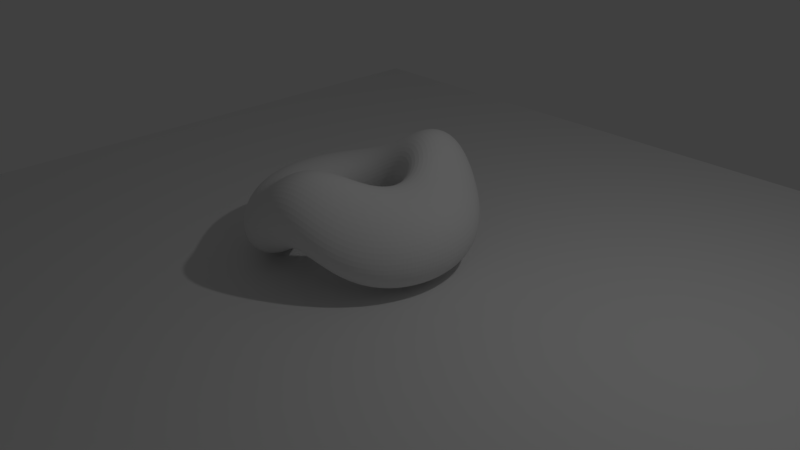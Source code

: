 # Source: dONUToNtABLE.blend  (saved by Blender 2.79.0; exported with 4.5.12 LTS)
import bpy
from mathutils import Matrix  # noqa: F401  (used for matrix-valued properties, if any)

bpy.ops.wm.read_factory_settings(use_empty=True)
scene = bpy.context.scene
scene.name = 'Scene'

# ---- collections
col_collection_1 = bpy.data.collections.new('Collection 1'); scene.collection.children.link(col_collection_1)

# ---- world
world_world = bpy.data.worlds.new('World'); scene.world = world_world
world_world.color = (0.05088, 0.05088, 0.05088)
world_world.use_sun_shadow = False
world_world.sun_shadow_jitter_overblur = 0.0
world_world.cycles.sampling_method = 'MANUAL'

# ---- cameras
cam_camera = bpy.data.cameras.new('Camera')
cam_camera.clip_end = 100.0
cam_camera.lens = 35.0
cam_camera.sensor_width = 32.0
cam_camera.sensor_height = 18.0
cam_camera.ortho_scale = 7.314
cam_camera.dof.focus_distance = 0.0
cam_camera.dof.aperture_fstop = 128.0

# ---- lights
light_lamp = bpy.data.lights.new('Lamp', 'POINT')
light_lamp.transmission_factor = 0.0
light_lamp.cutoff_distance = 30.0
light_lamp.energy = 100.0
light_lamp.shadow_buffer_clip_start = 1.001
light_lamp.shadow_soft_size = 0.1
light_lamp.shadow_maximum_resolution = 0.006
light_lamp.use_absolute_resolution = True

# ---- meshes
me_torus_002 = bpy.data.meshes.new('Torus.002')
me_torus_002.from_pydata([(1.5, 0.0, 0.0), (1.433, 0.0, 0.25), (1.25, 0.0, 0.433), (1.0, 0.0, 0.5), (0.75, 0.0, 0.433), (0.567, 0.0, 0.25), (0.5, 0.0, 6.123e-17), (0.567, 0.0, -0.25), (0.75, 0.0, -0.433), (1.0, 0.0, -0.5), (1.25, 0.0, -0.433), (1.433, 0.0, -0.25), (1.487, 0.1958, 0.0), (1.421, 0.187, 0.25), (1.239, 0.1632, 0.433), (0.9914, 0.1305, 0.5), (0.7436, 0.09789, 0.433), (0.5621, 0.07401, 0.25), (0.4957, 0.06526, 6.123e-17), (0.5621, 0.07401, -0.25), (0.7436, 0.09789, -0.433), (0.9914, 0.1305, -0.5), (1.239, 0.1632, -0.433), (1.421, 0.187, -0.25), (1.449, 0.3882, 0.0), (1.384, 0.3709, 0.25), (1.207, 0.3235, 0.433), (0.9659, 0.2588, 0.5), (0.7244, 0.1941, 0.433), (0.5477, 0.1467, 0.25), (0.483, 0.1294, 6.123e-17), (0.5477, 0.1467, -0.25), (0.7244, 0.1941, -0.433), (0.9659, 0.2588, -0.5), (1.207, 0.3235, -0.433), (1.384, 0.3709, -0.25), (1.386, 0.574, 0.0), (1.324, 0.5484, 0.25), (1.155, 0.4784, 0.433), (0.9239, 0.3827, 0.5), (0.6929, 0.287, 0.433), (0.5238, 0.217, 0.25), (0.4619, 0.1913, 6.123e-17), (0.5238, 0.217, -0.25), (0.6929, 0.287, -0.433), (0.9239, 0.3827, -0.5), (1.155, 0.4784, -0.433), (1.324, 0.5484, -0.25), (1.299, 0.75, 0.0), (1.241, 0.7165, 0.25), (1.083, 0.625, 0.433), (0.866, 0.5, 0.5), (0.6495, 0.375, 0.433), (0.491, 0.2835, 0.25), (0.433, 0.25, 6.123e-17), (0.491, 0.2835, -0.25), (0.6495, 0.375, -0.433), (0.866, 0.5, -0.5), (1.083, 0.625, -0.433), (1.241, 0.7165, -0.25), (1.19, 0.9131, 0.0), (1.137, 0.8724, 0.25), (0.9917, 0.761, 0.433), (0.7934, 0.6088, 0.5), (0.595, 0.4566, 0.433), (0.4498, 0.3452, 0.25), (0.3967, 0.3044, 6.123e-17), (0.4498, 0.3452, -0.25), (0.595, 0.4566, -0.433), (0.7934, 0.6088, -0.5), (0.9917, 0.761, -0.433), (1.137, 0.8724, -0.25), (1.061, 1.061, 0.0), (1.013, 1.013, 0.25), (0.8839, 0.8839, 0.433), (0.7071, 0.7071, 0.5), (0.5303, 0.5303, 0.433), (0.4009, 0.4009, 0.25), (0.3536, 0.3536, 6.123e-17), (0.4009, 0.4009, -0.25), (0.5303, 0.5303, -0.433), (0.7071, 0.7071, -0.5), (0.8839, 0.8839, -0.433), (1.013, 1.013, -0.25), (0.9131, 1.19, 0.0), (0.8724, 1.137, 0.25), (0.761, 0.9917, 0.433), (0.6088, 0.7934, 0.5), (0.4566, 0.595, 0.433), (0.3452, 0.4498, 0.25), (0.3044, 0.3967, 6.123e-17), (0.3452, 0.4498, -0.25), (0.4566, 0.595, -0.433), (0.6088, 0.7934, -0.5), (0.761, 0.9917, -0.433), (0.8724, 1.137, -0.25), (0.75, 1.299, 0.0), (0.7165, 1.241, 0.25), (0.625, 1.083, 0.433), (0.5, 0.866, 0.5), (0.375, 0.6495, 0.433), (0.2835, 0.491, 0.25), (0.25, 0.433, 6.123e-17), (0.2835, 0.491, -0.25), (0.375, 0.6495, -0.433), (0.5, 0.866, -0.5), (0.625, 1.083, -0.433), (0.7165, 1.241, -0.25), (0.574, 1.386, 0.0), (0.5484, 1.324, 0.25), (0.4784, 1.155, 0.433), (0.3827, 0.9239, 0.5), (0.287, 0.6929, 0.433), (0.217, 0.5238, 0.25), (0.1913, 0.4619, 6.123e-17), (0.217, 0.5238, -0.25), (0.287, 0.6929, -0.433), (0.3827, 0.9239, -0.5), (0.4784, 1.155, -0.433), (0.5484, 1.324, -0.25), (0.3882, 1.449, 0.0), (0.3709, 1.384, 0.25), (0.3235, 1.207, 0.433), (0.2588, 0.9659, 0.5), (0.1941, 0.7244, 0.433), (0.1467, 0.5477, 0.25), (0.1294, 0.483, 6.123e-17), (0.1467, 0.5477, -0.25), (0.1941, 0.7244, -0.433), (0.2588, 0.9659, -0.5), (0.3235, 1.207, -0.433), (0.3709, 1.384, -0.25), (0.1958, 1.487, 0.0), (0.187, 1.421, 0.25), (0.1632, 1.239, 0.433), (0.1305, 0.9914, 0.5), (0.09789, 0.7436, 0.433), (0.07401, 0.5621, 0.25), (0.06526, 0.4957, 6.123e-17), (0.07401, 0.5621, -0.25), (0.09789, 0.7436, -0.433), (0.1305, 0.9914, -0.5), (0.1632, 1.239, -0.433), (0.187, 1.421, -0.25), (1.132e-07, 1.5, 0.0), (1.082e-07, 1.433, 0.25), (9.437e-08, 1.25, 0.433), (7.55e-08, 1.0, 0.5), (5.662e-08, 0.75, 0.433), (4.281e-08, 0.567, 0.25), (3.775e-08, 0.5, 6.123e-17), (4.281e-08, 0.567, -0.25), (5.662e-08, 0.75, -0.433), (7.55e-08, 1.0, -0.5), (9.437e-08, 1.25, -0.433), (1.082e-07, 1.433, -0.25), (-0.1958, 1.487, 0.0), (-0.187, 1.421, 0.25), (-0.1632, 1.239, 0.433), (-0.1305, 0.9914, 0.5), (-0.09789, 0.7436, 0.433), (-0.07401, 0.5621, 0.25), (-0.06526, 0.4957, 6.123e-17), (-0.07401, 0.5621, -0.25), (-0.09789, 0.7436, -0.433), (-0.1305, 0.9914, -0.5), (-0.1632, 1.239, -0.433), (-0.187, 1.421, -0.25), (-0.3882, 1.449, 0.0), (-0.3709, 1.384, 0.25), (-0.3235, 1.207, 0.433), (-0.2588, 0.9659, 0.5), (-0.1941, 0.7244, 0.433), (-0.1467, 0.5477, 0.25), (-0.1294, 0.483, 6.123e-17), (-0.1467, 0.5477, -0.25), (-0.1941, 0.7244, -0.433), (-0.2588, 0.9659, -0.5), (-0.3235, 1.207, -0.433), (-0.3709, 1.384, -0.25), (-0.574, 1.386, 0.0), (-0.5484, 1.324, 0.25), (-0.4784, 1.155, 0.433), (-0.3827, 0.9239, 0.5), (-0.287, 0.6929, 0.433), (-0.217, 0.5238, 0.25), (-0.1913, 0.4619, 6.123e-17), (-0.217, 0.5238, -0.25), (-0.287, 0.6929, -0.433), (-0.3827, 0.9239, -0.5), (-0.4784, 1.155, -0.433), (-0.5484, 1.324, -0.25), (-0.75, 1.299, 0.0), (-0.7165, 1.241, 0.25), (-0.625, 1.083, 0.433), (-0.5, 0.866, 0.5), (-0.375, 0.6495, 0.433), (-0.2835, 0.491, 0.25), (-0.25, 0.433, 6.123e-17), (-0.2835, 0.491, -0.25), (-0.375, 0.6495, -0.433), (-0.5, 0.866, -0.5), (-0.625, 1.083, -0.433), (-0.7165, 1.241, -0.25), (-0.9131, 1.19, 0.0), (-0.8724, 1.137, 0.25), (-0.761, 0.9917, 0.433), (-0.6088, 0.7934, 0.5), (-0.4566, 0.595, 0.433), (-0.3452, 0.4498, 0.25), (-0.3044, 0.3967, 6.123e-17), (-0.3452, 0.4498, -0.25), (-0.4566, 0.595, -0.433), (-0.6088, 0.7934, -0.5), (-0.761, 0.9917, -0.433), (-0.8724, 1.137, -0.25), (-1.061, 1.061, 0.0), (-1.013, 1.013, 0.25), (-0.8839, 0.8839, 0.433), (-0.7071, 0.7071, 0.5), (-0.5303, 0.5303, 0.433), (-0.4009, 0.4009, 0.25), (-0.3536, 0.3536, 6.123e-17), (-0.4009, 0.4009, -0.25), (-0.5303, 0.5303, -0.433), (-0.7071, 0.7071, -0.5), (-0.8839, 0.8839, -0.433), (-1.013, 1.013, -0.25), (-1.19, 0.9131, 0.0), (-1.137, 0.8724, 0.25), (-0.9917, 0.761, 0.433), (-0.7934, 0.6088, 0.5), (-0.595, 0.4566, 0.433), (-0.4498, 0.3452, 0.25), (-0.3967, 0.3044, 6.123e-17), (-0.4498, 0.3452, -0.25), (-0.595, 0.4566, -0.433), (-0.7934, 0.6088, -0.5), (-0.9917, 0.761, -0.433), (-1.137, 0.8724, -0.25), (-1.299, 0.75, 0.0), (-1.241, 0.7165, 0.25), (-1.083, 0.625, 0.433), (-0.866, 0.5, 0.5), (-0.6495, 0.375, 0.433), (-0.491, 0.2835, 0.25), (-0.433, 0.25, 6.123e-17), (-0.491, 0.2835, -0.25), (-0.6495, 0.375, -0.433), (-0.866, 0.5, -0.5), (-1.083, 0.625, -0.433), (-1.241, 0.7165, -0.25), (-1.386, 0.574, 0.0), (-1.324, 0.5484, 0.25), (-1.155, 0.4784, 0.433), (-0.9239, 0.3827, 0.5), (-0.6929, 0.287, 0.433), (-0.5238, 0.217, 0.25), (-0.4619, 0.1913, 6.123e-17), (-0.5238, 0.217, -0.25), (-0.6929, 0.287, -0.433), (-0.9239, 0.3827, -0.5), (-1.155, 0.4784, -0.433), (-1.324, 0.5484, -0.25), (-1.449, 0.3882, 0.0), (-1.384, 0.3709, 0.25), (-1.207, 0.3235, 0.433), (-0.9659, 0.2588, 0.5), (-0.7244, 0.1941, 0.433), (-0.5477, 0.1467, 0.25), (-0.483, 0.1294, 6.123e-17), (-0.5477, 0.1467, -0.25), (-0.7244, 0.1941, -0.433), (-0.9659, 0.2588, -0.5), (-1.207, 0.3235, -0.433), (-1.384, 0.3709, -0.25), (-1.487, 0.1958, 0.0), (-1.421, 0.187, 0.25), (-1.239, 0.1632, 0.433), (-0.9914, 0.1305, 0.5), (-0.7436, 0.09789, 0.433), (-0.5621, 0.07401, 0.25), (-0.4957, 0.06526, 6.123e-17), (-0.5621, 0.07401, -0.25), (-0.7436, 0.09789, -0.433), (-0.9914, 0.1305, -0.5), (-1.239, 0.1632, -0.433), (-1.421, 0.187, -0.25), (-1.5, 1.311e-07, 0.0), (-1.433, 1.253e-07, 0.25), (-1.25, 1.093e-07, 0.433), (-1.0, 8.742e-08, 0.5), (-0.75, 6.557e-08, 0.433), (-0.567, 4.957e-08, 0.25), (-0.5, 4.371e-08, 6.123e-17), (-0.567, 4.957e-08, -0.25), (-0.75, 6.557e-08, -0.433), (-1.0, 8.742e-08, -0.5), (-1.25, 1.093e-07, -0.433), (-1.433, 1.253e-07, -0.25), (-1.487, -0.1958, 0.0), (-1.421, -0.187, 0.25), (-1.239, -0.1632, 0.433), (-0.9914, -0.1305, 0.5), (-0.7436, -0.09789, 0.433), (-0.5621, -0.07401, 0.25), (-0.4957, -0.06526, 6.123e-17), (-0.5621, -0.07401, -0.25), (-0.7436, -0.09789, -0.433), (-0.9914, -0.1305, -0.5), (-1.239, -0.1632, -0.433), (-1.421, -0.187, -0.25), (-1.449, -0.3882, 0.0), (-1.384, -0.3709, 0.25), (-1.207, -0.3235, 0.433), (-0.9659, -0.2588, 0.5), (-0.7244, -0.1941, 0.433), (-0.5477, -0.1467, 0.25), (-0.483, -0.1294, 6.123e-17), (-0.5477, -0.1467, -0.25), (-0.7244, -0.1941, -0.433), (-0.9659, -0.2588, -0.5), (-1.207, -0.3235, -0.433), (-1.384, -0.3709, -0.25), (-1.386, -0.574, 0.0), (-1.324, -0.5484, 0.25), (-1.155, -0.4784, 0.433), (-0.9239, -0.3827, 0.5), (-0.6929, -0.287, 0.433), (-0.5238, -0.217, 0.25), (-0.4619, -0.1913, 6.123e-17), (-0.5238, -0.217, -0.25), (-0.6929, -0.287, -0.433), (-0.9239, -0.3827, -0.5), (-1.155, -0.4784, -0.433), (-1.324, -0.5484, -0.25), (-1.299, -0.75, 0.0), (-1.241, -0.7165, 0.25), (-1.083, -0.625, 0.433), (-0.866, -0.5, 0.5), (-0.6495, -0.375, 0.433), (-0.491, -0.2835, 0.25), (-0.433, -0.25, 6.123e-17), (-0.491, -0.2835, -0.25), (-0.6495, -0.375, -0.433), (-0.866, -0.5, -0.5), (-1.083, -0.625, -0.433), (-1.241, -0.7165, -0.25), (-1.19, -0.9131, 0.0), (-1.137, -0.8724, 0.25), (-0.9917, -0.761, 0.433), (-0.7934, -0.6088, 0.5), (-0.595, -0.4566, 0.433), (-0.4498, -0.3452, 0.25), (-0.3967, -0.3044, 6.123e-17), (-0.4498, -0.3452, -0.25), (-0.595, -0.4566, -0.433), (-0.7934, -0.6088, -0.5), (-0.9917, -0.761, -0.433), (-1.137, -0.8724, -0.25), (-1.061, -1.061, 0.0), (-1.013, -1.013, 0.25), (-0.8839, -0.8839, 0.433), (-0.7071, -0.7071, 0.5), (-0.5303, -0.5303, 0.433), (-0.4009, -0.4009, 0.25), (-0.3536, -0.3536, 6.123e-17), (-0.4009, -0.4009, -0.25), (-0.5303, -0.5303, -0.433), (-0.7071, -0.7071, -0.5), (-0.8839, -0.8839, -0.433), (-1.013, -1.013, -0.25), (-0.9131, -1.19, 0.0), (-0.8724, -1.137, 0.25), (-0.761, -0.9917, 0.433), (-0.6088, -0.7934, 0.5), (-0.4566, -0.595, 0.433), (-0.3452, -0.4498, 0.25), (-0.3044, -0.3967, 6.123e-17), (-0.3452, -0.4498, -0.25), (-0.4566, -0.595, -0.433), (-0.6088, -0.7934, -0.5), (-0.761, -0.9917, -0.433), (-0.8724, -1.137, -0.25), (-0.75, -1.299, 0.0), (-0.7165, -1.241, 0.25), (-0.625, -1.083, 0.433), (-0.5, -0.866, 0.5), (-0.375, -0.6495, 0.433), (-0.2835, -0.491, 0.25), (-0.25, -0.433, 6.123e-17), (-0.2835, -0.491, -0.25), (-0.375, -0.6495, -0.433), (-0.5, -0.866, -0.5), (-0.625, -1.083, -0.433), (-0.7165, -1.241, -0.25), (-0.574, -1.386, 0.0), (-0.5484, -1.324, 0.25), (-0.4784, -1.155, 0.433), (-0.3827, -0.9239, 0.5), (-0.287, -0.6929, 0.433), (-0.217, -0.5238, 0.25), (-0.1913, -0.4619, 6.123e-17), (-0.217, -0.5238, -0.25), (-0.287, -0.6929, -0.433), (-0.3827, -0.9239, -0.5), (-0.4784, -1.155, -0.433), (-0.5484, -1.324, -0.25), (-0.3882, -1.449, 0.0), (-0.3709, -1.384, 0.25), (-0.3235, -1.207, 0.433), (-0.2588, -0.9659, 0.5), (-0.1941, -0.7244, 0.433), (-0.1467, -0.5477, 0.25), (-0.1294, -0.483, 6.123e-17), (-0.1467, -0.5477, -0.25), (-0.1941, -0.7244, -0.433), (-0.2588, -0.9659, -0.5), (-0.3235, -1.207, -0.433), (-0.3709, -1.384, -0.25), (-0.1958, -1.487, 0.0), (-0.187, -1.421, 0.25), (-0.1632, -1.239, 0.433), (-0.1305, -0.9914, 0.5), (-0.0979, -0.7436, 0.433), (-0.07401, -0.5621, 0.25), (-0.06526, -0.4957, 6.123e-17), (-0.07401, -0.5621, -0.25), (-0.0979, -0.7436, -0.433), (-0.1305, -0.9914, -0.5), (-0.1632, -1.239, -0.433), (-0.187, -1.421, -0.25), (1.132e-07, -1.5, 0.0), (1.082e-07, -1.433, 0.25), (9.437e-08, -1.25, 0.433), (7.55e-08, -1.0, 0.5), (5.662e-08, -0.75, 0.433), (4.281e-08, -0.567, 0.25), (3.775e-08, -0.5, 6.123e-17), (4.281e-08, -0.567, -0.25), (5.662e-08, -0.75, -0.433), (7.55e-08, -1.0, -0.5), (9.437e-08, -1.25, -0.433), (1.082e-07, -1.433, -0.25), (0.1958, -1.487, 0.0), (0.187, -1.421, 0.25), (0.1632, -1.239, 0.433), (0.1305, -0.9914, 0.5), (0.09789, -0.7436, 0.433), (0.07401, -0.5621, 0.25), (0.06526, -0.4957, 6.123e-17), (0.07401, -0.5621, -0.25), (0.09789, -0.7436, -0.433), (0.1305, -0.9914, -0.5), (0.1632, -1.239, -0.433), (0.187, -1.421, -0.25), (0.3882, -1.449, 0.0), (0.3709, -1.384, 0.25), (0.3235, -1.207, 0.433), (0.2588, -0.9659, 0.5), (0.1941, -0.7244, 0.433), (0.1467, -0.5477, 0.25), (0.1294, -0.483, 6.123e-17), (0.1467, -0.5477, -0.25), (0.1941, -0.7244, -0.433), (0.2588, -0.9659, -0.5), (0.3235, -1.207, -0.433), (0.3709, -1.384, -0.25), (0.574, -1.386, 0.0), (0.5484, -1.324, 0.25), (0.4784, -1.155, 0.433), (0.3827, -0.9239, 0.5), (0.287, -0.6929, 0.433), (0.217, -0.5238, 0.25), (0.1913, -0.4619, 6.123e-17), (0.217, -0.5238, -0.25), (0.287, -0.6929, -0.433), (0.3827, -0.9239, -0.5), (0.4784, -1.155, -0.433), (0.5484, -1.324, -0.25), (0.75, -1.299, 0.0), (0.7165, -1.241, 0.25), (0.625, -1.083, 0.433), (0.5, -0.866, 0.5), (0.375, -0.6495, 0.433), (0.2835, -0.491, 0.25), (0.25, -0.433, 6.123e-17), (0.2835, -0.491, -0.25), (0.375, -0.6495, -0.433), (0.5, -0.866, -0.5), (0.625, -1.083, -0.433), (0.7165, -1.241, -0.25), (0.9131, -1.19, 0.0), (0.8724, -1.137, 0.25), (0.761, -0.9917, 0.433), (0.6088, -0.7934, 0.5), (0.4566, -0.595, 0.433), (0.3452, -0.4498, 0.25), (0.3044, -0.3967, 6.123e-17), (0.3452, -0.4498, -0.25), (0.4566, -0.595, -0.433), (0.6088, -0.7934, -0.5), (0.761, -0.9917, -0.433), (0.8724, -1.137, -0.25), (1.061, -1.061, 0.0), (1.013, -1.013, 0.25), (0.8839, -0.8839, 0.433), (0.7071, -0.7071, 0.5), (0.5303, -0.5303, 0.433), (0.4009, -0.4009, 0.25), (0.3536, -0.3536, 6.123e-17), (0.4009, -0.4009, -0.25), (0.5303, -0.5303, -0.433), (0.7071, -0.7071, -0.5), (0.8839, -0.8839, -0.433), (1.013, -1.013, -0.25), (1.19, -0.9131, 0.0), (1.137, -0.8724, 0.25), (0.9917, -0.761, 0.433), (0.7934, -0.6088, 0.5), (0.595, -0.4566, 0.433), (0.4498, -0.3452, 0.25), (0.3967, -0.3044, 6.123e-17), (0.4498, -0.3452, -0.25), (0.595, -0.4566, -0.433), (0.7934, -0.6088, -0.5), (0.9917, -0.761, -0.433), (1.137, -0.8724, -0.25), (1.299, -0.75, 0.0), (1.241, -0.7165, 0.25), (1.083, -0.625, 0.433), (0.866, -0.5, 0.5), (0.6495, -0.375, 0.433), (0.491, -0.2835, 0.25), (0.433, -0.25, 6.123e-17), (0.491, -0.2835, -0.25), (0.6495, -0.375, -0.433), (0.866, -0.5, -0.5), (1.083, -0.625, -0.433), (1.241, -0.7165, -0.25), (1.386, -0.574, 0.0), (1.324, -0.5484, 0.25), (1.155, -0.4784, 0.433), (0.9239, -0.3827, 0.5), (0.6929, -0.287, 0.433), (0.5238, -0.217, 0.25), (0.4619, -0.1913, 6.123e-17), (0.5238, -0.217, -0.25), (0.6929, -0.287, -0.433), (0.9239, -0.3827, -0.5), (1.155, -0.4784, -0.433), (1.324, -0.5484, -0.25), (1.449, -0.3882, 0.0), (1.384, -0.3709, 0.25), (1.207, -0.3235, 0.433), (0.9659, -0.2588, 0.5), (0.7244, -0.1941, 0.433), (0.5477, -0.1467, 0.25), (0.483, -0.1294, 6.123e-17), (0.5477, -0.1467, -0.25), (0.7244, -0.1941, -0.433), (0.9659, -0.2588, -0.5), (1.207, -0.3235, -0.433), (1.384, -0.3709, -0.25), (1.487, -0.1958, 0.0), (1.421, -0.187, 0.25), (1.239, -0.1632, 0.433), (0.9914, -0.1305, 0.5), (0.7436, -0.09789, 0.433), (0.5621, -0.07401, 0.25), (0.4957, -0.06526, 6.123e-17), (0.5621, -0.07401, -0.25), (0.7436, -0.09789, -0.433), (0.9914, -0.1305, -0.5), (1.239, -0.1632, -0.433), (1.421, -0.187, -0.25)], [], [(0, 12, 13, 1), (1, 13, 14, 2), (2, 14, 15, 3), (3, 15, 16, 4), (4, 16, 17, 5), (5, 17, 18, 6), (6, 18, 19, 7), (7, 19, 20, 8), (8, 20, 21, 9), (9, 21, 22, 10), (10, 22, 23, 11), (11, 23, 12, 0), (12, 24, 25, 13), (13, 25, 26, 14), (14, 26, 27, 15), (15, 27, 28, 16), (16, 28, 29, 17), (17, 29, 30, 18), (18, 30, 31, 19), (19, 31, 32, 20), (20, 32, 33, 21), (21, 33, 34, 22), (22, 34, 35, 23), (23, 35, 24, 12), (24, 36, 37, 25), (25, 37, 38, 26), (26, 38, 39, 27), (27, 39, 40, 28), (28, 40, 41, 29), (29, 41, 42, 30), (30, 42, 43, 31), (31, 43, 44, 32), (32, 44, 45, 33), (33, 45, 46, 34), (34, 46, 47, 35), (35, 47, 36, 24), (36, 48, 49, 37), (37, 49, 50, 38), (38, 50, 51, 39), (39, 51, 52, 40), (40, 52, 53, 41), (41, 53, 54, 42), (42, 54, 55, 43), (43, 55, 56, 44), (44, 56, 57, 45), (45, 57, 58, 46), (46, 58, 59, 47), (47, 59, 48, 36), (48, 60, 61, 49), (49, 61, 62, 50), (50, 62, 63, 51), (51, 63, 64, 52), (52, 64, 65, 53), (53, 65, 66, 54), (54, 66, 67, 55), (55, 67, 68, 56), (56, 68, 69, 57), (57, 69, 70, 58), (58, 70, 71, 59), (59, 71, 60, 48), (60, 72, 73, 61), (61, 73, 74, 62), (62, 74, 75, 63), (63, 75, 76, 64), (64, 76, 77, 65), (65, 77, 78, 66), (66, 78, 79, 67), (67, 79, 80, 68), (68, 80, 81, 69), (69, 81, 82, 70), (70, 82, 83, 71), (71, 83, 72, 60), (72, 84, 85, 73), (73, 85, 86, 74), (74, 86, 87, 75), (75, 87, 88, 76), (76, 88, 89, 77), (77, 89, 90, 78), (78, 90, 91, 79), (79, 91, 92, 80), (80, 92, 93, 81), (81, 93, 94, 82), (82, 94, 95, 83), (83, 95, 84, 72), (84, 96, 97, 85), (85, 97, 98, 86), (86, 98, 99, 87), (87, 99, 100, 88), (88, 100, 101, 89), (89, 101, 102, 90), (90, 102, 103, 91), (91, 103, 104, 92), (92, 104, 105, 93), (93, 105, 106, 94), (94, 106, 107, 95), (95, 107, 96, 84), (96, 108, 109, 97), (97, 109, 110, 98), (98, 110, 111, 99), (99, 111, 112, 100), (100, 112, 113, 101), (101, 113, 114, 102), (102, 114, 115, 103), (103, 115, 116, 104), (104, 116, 117, 105), (105, 117, 118, 106), (106, 118, 119, 107), (107, 119, 108, 96), (108, 120, 121, 109), (109, 121, 122, 110), (110, 122, 123, 111), (111, 123, 124, 112), (112, 124, 125, 113), (113, 125, 126, 114), (114, 126, 127, 115), (115, 127, 128, 116), (116, 128, 129, 117), (117, 129, 130, 118), (118, 130, 131, 119), (119, 131, 120, 108), (120, 132, 133, 121), (121, 133, 134, 122), (122, 134, 135, 123), (123, 135, 136, 124), (124, 136, 137, 125), (125, 137, 138, 126), (126, 138, 139, 127), (127, 139, 140, 128), (128, 140, 141, 129), (129, 141, 142, 130), (130, 142, 143, 131), (131, 143, 132, 120), (132, 144, 145, 133), (133, 145, 146, 134), (134, 146, 147, 135), (135, 147, 148, 136), (136, 148, 149, 137), (137, 149, 150, 138), (138, 150, 151, 139), (139, 151, 152, 140), (140, 152, 153, 141), (141, 153, 154, 142), (142, 154, 155, 143), (143, 155, 144, 132), (144, 156, 157, 145), (145, 157, 158, 146), (146, 158, 159, 147), (147, 159, 160, 148), (148, 160, 161, 149), (149, 161, 162, 150), (150, 162, 163, 151), (151, 163, 164, 152), (152, 164, 165, 153), (153, 165, 166, 154), (154, 166, 167, 155), (155, 167, 156, 144), (156, 168, 169, 157), (157, 169, 170, 158), (158, 170, 171, 159), (159, 171, 172, 160), (160, 172, 173, 161), (161, 173, 174, 162), (162, 174, 175, 163), (163, 175, 176, 164), (164, 176, 177, 165), (165, 177, 178, 166), (166, 178, 179, 167), (167, 179, 168, 156), (168, 180, 181, 169), (169, 181, 182, 170), (170, 182, 183, 171), (171, 183, 184, 172), (172, 184, 185, 173), (173, 185, 186, 174), (174, 186, 187, 175), (175, 187, 188, 176), (176, 188, 189, 177), (177, 189, 190, 178), (178, 190, 191, 179), (179, 191, 180, 168), (180, 192, 193, 181), (181, 193, 194, 182), (182, 194, 195, 183), (183, 195, 196, 184), (184, 196, 197, 185), (185, 197, 198, 186), (186, 198, 199, 187), (187, 199, 200, 188), (188, 200, 201, 189), (189, 201, 202, 190), (190, 202, 203, 191), (191, 203, 192, 180), (192, 204, 205, 193), (193, 205, 206, 194), (194, 206, 207, 195), (195, 207, 208, 196), (196, 208, 209, 197), (197, 209, 210, 198), (198, 210, 211, 199), (199, 211, 212, 200), (200, 212, 213, 201), (201, 213, 214, 202), (202, 214, 215, 203), (203, 215, 204, 192), (204, 216, 217, 205), (205, 217, 218, 206), (206, 218, 219, 207), (207, 219, 220, 208), (208, 220, 221, 209), (209, 221, 222, 210), (210, 222, 223, 211), (211, 223, 224, 212), (212, 224, 225, 213), (213, 225, 226, 214), (214, 226, 227, 215), (215, 227, 216, 204), (216, 228, 229, 217), (217, 229, 230, 218), (218, 230, 231, 219), (219, 231, 232, 220), (220, 232, 233, 221), (221, 233, 234, 222), (222, 234, 235, 223), (223, 235, 236, 224), (224, 236, 237, 225), (225, 237, 238, 226), (226, 238, 239, 227), (227, 239, 228, 216), (228, 240, 241, 229), (229, 241, 242, 230), (230, 242, 243, 231), (231, 243, 244, 232), (232, 244, 245, 233), (233, 245, 246, 234), (234, 246, 247, 235), (235, 247, 248, 236), (236, 248, 249, 237), (237, 249, 250, 238), (238, 250, 251, 239), (239, 251, 240, 228), (240, 252, 253, 241), (241, 253, 254, 242), (242, 254, 255, 243), (243, 255, 256, 244), (244, 256, 257, 245), (245, 257, 258, 246), (246, 258, 259, 247), (247, 259, 260, 248), (248, 260, 261, 249), (249, 261, 262, 250), (250, 262, 263, 251), (251, 263, 252, 240), (252, 264, 265, 253), (253, 265, 266, 254), (254, 266, 267, 255), (255, 267, 268, 256), (256, 268, 269, 257), (257, 269, 270, 258), (258, 270, 271, 259), (259, 271, 272, 260), (260, 272, 273, 261), (261, 273, 274, 262), (262, 274, 275, 263), (263, 275, 264, 252), (264, 276, 277, 265), (265, 277, 278, 266), (266, 278, 279, 267), (267, 279, 280, 268), (268, 280, 281, 269), (269, 281, 282, 270), (270, 282, 283, 271), (271, 283, 284, 272), (272, 284, 285, 273), (273, 285, 286, 274), (274, 286, 287, 275), (275, 287, 276, 264), (276, 288, 289, 277), (277, 289, 290, 278), (278, 290, 291, 279), (279, 291, 292, 280), (280, 292, 293, 281), (281, 293, 294, 282), (282, 294, 295, 283), (283, 295, 296, 284), (284, 296, 297, 285), (285, 297, 298, 286), (286, 298, 299, 287), (287, 299, 288, 276), (288, 300, 301, 289), (289, 301, 302, 290), (290, 302, 303, 291), (291, 303, 304, 292), (292, 304, 305, 293), (293, 305, 306, 294), (294, 306, 307, 295), (295, 307, 308, 296), (296, 308, 309, 297), (297, 309, 310, 298), (298, 310, 311, 299), (299, 311, 300, 288), (300, 312, 313, 301), (301, 313, 314, 302), (302, 314, 315, 303), (303, 315, 316, 304), (304, 316, 317, 305), (305, 317, 318, 306), (306, 318, 319, 307), (307, 319, 320, 308), (308, 320, 321, 309), (309, 321, 322, 310), (310, 322, 323, 311), (311, 323, 312, 300), (312, 324, 325, 313), (313, 325, 326, 314), (314, 326, 327, 315), (315, 327, 328, 316), (316, 328, 329, 317), (317, 329, 330, 318), (318, 330, 331, 319), (319, 331, 332, 320), (320, 332, 333, 321), (321, 333, 334, 322), (322, 334, 335, 323), (323, 335, 324, 312), (324, 336, 337, 325), (325, 337, 338, 326), (326, 338, 339, 327), (327, 339, 340, 328), (328, 340, 341, 329), (329, 341, 342, 330), (330, 342, 343, 331), (331, 343, 344, 332), (332, 344, 345, 333), (333, 345, 346, 334), (334, 346, 347, 335), (335, 347, 336, 324), (336, 348, 349, 337), (337, 349, 350, 338), (338, 350, 351, 339), (339, 351, 352, 340), (340, 352, 353, 341), (341, 353, 354, 342), (342, 354, 355, 343), (343, 355, 356, 344), (344, 356, 357, 345), (345, 357, 358, 346), (346, 358, 359, 347), (347, 359, 348, 336), (348, 360, 361, 349), (349, 361, 362, 350), (350, 362, 363, 351), (351, 363, 364, 352), (352, 364, 365, 353), (353, 365, 366, 354), (354, 366, 367, 355), (355, 367, 368, 356), (356, 368, 369, 357), (357, 369, 370, 358), (358, 370, 371, 359), (359, 371, 360, 348), (360, 372, 373, 361), (361, 373, 374, 362), (362, 374, 375, 363), (363, 375, 376, 364), (364, 376, 377, 365), (365, 377, 378, 366), (366, 378, 379, 367), (367, 379, 380, 368), (368, 380, 381, 369), (369, 381, 382, 370), (370, 382, 383, 371), (371, 383, 372, 360), (372, 384, 385, 373), (373, 385, 386, 374), (374, 386, 387, 375), (375, 387, 388, 376), (376, 388, 389, 377), (377, 389, 390, 378), (378, 390, 391, 379), (379, 391, 392, 380), (380, 392, 393, 381), (381, 393, 394, 382), (382, 394, 395, 383), (383, 395, 384, 372), (384, 396, 397, 385), (385, 397, 398, 386), (386, 398, 399, 387), (387, 399, 400, 388), (388, 400, 401, 389), (389, 401, 402, 390), (390, 402, 403, 391), (391, 403, 404, 392), (392, 404, 405, 393), (393, 405, 406, 394), (394, 406, 407, 395), (395, 407, 396, 384), (396, 408, 409, 397), (397, 409, 410, 398), (398, 410, 411, 399), (399, 411, 412, 400), (400, 412, 413, 401), (401, 413, 414, 402), (402, 414, 415, 403), (403, 415, 416, 404), (404, 416, 417, 405), (405, 417, 418, 406), (406, 418, 419, 407), (407, 419, 408, 396), (408, 420, 421, 409), (409, 421, 422, 410), (410, 422, 423, 411), (411, 423, 424, 412), (412, 424, 425, 413), (413, 425, 426, 414), (414, 426, 427, 415), (415, 427, 428, 416), (416, 428, 429, 417), (417, 429, 430, 418), (418, 430, 431, 419), (419, 431, 420, 408), (420, 432, 433, 421), (421, 433, 434, 422), (422, 434, 435, 423), (423, 435, 436, 424), (424, 436, 437, 425), (425, 437, 438, 426), (426, 438, 439, 427), (427, 439, 440, 428), (428, 440, 441, 429), (429, 441, 442, 430), (430, 442, 443, 431), (431, 443, 432, 420), (432, 444, 445, 433), (433, 445, 446, 434), (434, 446, 447, 435), (435, 447, 448, 436), (436, 448, 449, 437), (437, 449, 450, 438), (438, 450, 451, 439), (439, 451, 452, 440), (440, 452, 453, 441), (441, 453, 454, 442), (442, 454, 455, 443), (443, 455, 444, 432), (444, 456, 457, 445), (445, 457, 458, 446), (446, 458, 459, 447), (447, 459, 460, 448), (448, 460, 461, 449), (449, 461, 462, 450), (450, 462, 463, 451), (451, 463, 464, 452), (452, 464, 465, 453), (453, 465, 466, 454), (454, 466, 467, 455), (455, 467, 456, 444), (456, 468, 469, 457), (457, 469, 470, 458), (458, 470, 471, 459), (459, 471, 472, 460), (460, 472, 473, 461), (461, 473, 474, 462), (462, 474, 475, 463), (463, 475, 476, 464), (464, 476, 477, 465), (465, 477, 478, 466), (466, 478, 479, 467), (467, 479, 468, 456), (468, 480, 481, 469), (469, 481, 482, 470), (470, 482, 483, 471), (471, 483, 484, 472), (472, 484, 485, 473), (473, 485, 486, 474), (474, 486, 487, 475), (475, 487, 488, 476), (476, 488, 489, 477), (477, 489, 490, 478), (478, 490, 491, 479), (479, 491, 480, 468), (480, 492, 493, 481), (481, 493, 494, 482), (482, 494, 495, 483), (483, 495, 496, 484), (484, 496, 497, 485), (485, 497, 498, 486), (486, 498, 499, 487), (487, 499, 500, 488), (488, 500, 501, 489), (489, 501, 502, 490), (490, 502, 503, 491), (491, 503, 492, 480), (492, 504, 505, 493), (493, 505, 506, 494), (494, 506, 507, 495), (495, 507, 508, 496), (496, 508, 509, 497), (497, 509, 510, 498), (498, 510, 511, 499), (499, 511, 512, 500), (500, 512, 513, 501), (501, 513, 514, 502), (502, 514, 515, 503), (503, 515, 504, 492), (504, 516, 517, 505), (505, 517, 518, 506), (506, 518, 519, 507), (507, 519, 520, 508), (508, 520, 521, 509), (509, 521, 522, 510), (510, 522, 523, 511), (511, 523, 524, 512), (512, 524, 525, 513), (513, 525, 526, 514), (514, 526, 527, 515), (515, 527, 516, 504), (516, 528, 529, 517), (517, 529, 530, 518), (518, 530, 531, 519), (519, 531, 532, 520), (520, 532, 533, 521), (521, 533, 534, 522), (522, 534, 535, 523), (523, 535, 536, 524), (524, 536, 537, 525), (525, 537, 538, 526), (526, 538, 539, 527), (527, 539, 528, 516), (528, 540, 541, 529), (529, 541, 542, 530), (530, 542, 543, 531), (531, 543, 544, 532), (532, 544, 545, 533), (533, 545, 546, 534), (534, 546, 547, 535), (535, 547, 548, 536), (536, 548, 549, 537), (537, 549, 550, 538), (538, 550, 551, 539), (539, 551, 540, 528), (540, 552, 553, 541), (541, 553, 554, 542), (542, 554, 555, 543), (543, 555, 556, 544), (544, 556, 557, 545), (545, 557, 558, 546), (546, 558, 559, 547), (547, 559, 560, 548), (548, 560, 561, 549), (549, 561, 562, 550), (550, 562, 563, 551), (551, 563, 552, 540), (552, 564, 565, 553), (553, 565, 566, 554), (554, 566, 567, 555), (555, 567, 568, 556), (556, 568, 569, 557), (557, 569, 570, 558), (558, 570, 571, 559), (559, 571, 572, 560), (560, 572, 573, 561), (561, 573, 574, 562), (562, 574, 575, 563), (563, 575, 564, 552), (564, 0, 1, 565), (565, 1, 2, 566), (566, 2, 3, 567), (567, 3, 4, 568), (568, 4, 5, 569), (569, 5, 6, 570), (570, 6, 7, 571), (571, 7, 8, 572), (572, 8, 9, 573), (573, 9, 10, 574), (574, 10, 11, 575), (575, 11, 0, 564)])
me_torus_002.use_remesh_preserve_volume = False
me_torus_002.use_remesh_preserve_attributes = False
me_torus_002.use_mirror_vertex_groups = False
me_torus_002.update()
me_plane = bpy.data.meshes.new('Plane')
me_plane.from_pydata([(-1.0, -1.0, 0.0), (1.0, -1.0, 0.0), (-1.0, 1.0, 0.0), (1.0, 1.0, 0.0)], [], [(0, 1, 3, 2)])
me_plane.use_remesh_preserve_volume = False
me_plane.use_remesh_preserve_attributes = False
me_plane.use_mirror_vertex_groups = False
me_plane.update()

# ---- objects
ob_torus_002 = bpy.data.objects.new('Torus.002', me_torus_002)
ob_plane = bpy.data.objects.new('Plane', me_plane)
ob_lamp = bpy.data.objects.new('Lamp', light_lamp)
ob_camera = bpy.data.objects.new('Camera', cam_camera)

# ---- transforms, parenting, visibility, modifiers, constraints
ob_torus_002.location = (-0.06935, -0.04364, 0.5042)
ob_torus_002.lineart.crease_threshold = 0.0
_m = ob_torus_002.modifiers.new('Subsurf', 'SUBSURF')
_m.uv_smooth = 'PRESERVE_CORNERS'
_m.quality = 2
_m.levels = 3
_m.show_only_control_edges = False
_m = ob_torus_002.modifiers.new('Wave', 'WAVE')
_m.use_y = False
_m.use_normal_z = False
ob_plane.location = (-0.006903, 0.1057, 0.03799)
ob_plane.scale = (5.766, 5.766, 5.766)
ob_plane.lineart.crease_threshold = 0.0
ob_lamp.location = (4.076, 1.005, 5.904)
ob_lamp.rotation_euler = (0.6503, 0.05522, 1.866)
ob_lamp.lock_rotations_4d = False
ob_lamp.empty_display_type = 'ARROWS'
ob_lamp.color = (0.0, 0.0, 0.0, 0.0)
ob_lamp.lineart.crease_threshold = 0.0
ob_camera.location = (7.481, -6.508, 5.344)
ob_camera.rotation_euler = (1.109, 0.0, 0.8149)
ob_camera.lock_rotations_4d = False
ob_camera.empty_display_type = 'ARROWS'
ob_camera.color = (0.0, 0.0, 0.0, 0.0)
ob_camera.display_type = 'WIRE'
ob_camera.lineart.crease_threshold = 0.0

# ---- collection membership
col_collection_1.objects.link(ob_torus_002)
col_collection_1.objects.link(ob_plane)
col_collection_1.objects.link(ob_lamp)
col_collection_1.objects.link(ob_camera)

# ---- scene / render settings (as saved in the file)
scene.camera = ob_camera
scene.frame_start = 1; scene.frame_end = 90; scene.frame_set(1)
scene.render.engine = 'BLENDER_EEVEE_NEXT'
scene.render.image_settings.file_format = 'FFMPEG'
scene.render.image_settings.color_mode = 'RGB'
scene.render.resolution_percentage = 50
scene.render.dither_intensity = 0.0
scene.cycles.use_denoising = False
scene.cycles.samples = 128
scene.cycles.sampling_pattern = 'TABULATED_SOBOL'
scene.cycles.use_adaptive_sampling = False
scene.cycles.use_light_tree = False
scene.cycles.blur_glossy = 0.0
scene.cycles.sample_clamp_indirect = 0.0
scene.view_settings.view_transform = 'Standard'
bpy.context.view_layer.update()

